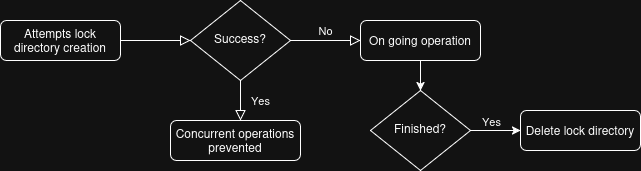

The diagram above was exported from draw.io. Its source (the exported page's mxGraphModel, read from the mxfile embedded in the PNG):
<mxGraphModel dx="927" dy="570" grid="1" gridSize="10" guides="1" tooltips="1" connect="1" arrows="1" fold="1" page="1" pageScale="1" pageWidth="827" pageHeight="1169" math="0" shadow="0">
  <root>
    <mxCell id="WIyWlLk6GJQsqaUBKTNV-0" />
    <mxCell id="WIyWlLk6GJQsqaUBKTNV-1" parent="WIyWlLk6GJQsqaUBKTNV-0" />
    <mxCell id="WIyWlLk6GJQsqaUBKTNV-2" value="" style="rounded=0;html=1;jettySize=auto;orthogonalLoop=1;fontSize=11;endArrow=block;endFill=0;endSize=8;strokeWidth=1;shadow=0;labelBackgroundColor=none;edgeStyle=orthogonalEdgeStyle;" parent="WIyWlLk6GJQsqaUBKTNV-1" source="WIyWlLk6GJQsqaUBKTNV-3" target="WIyWlLk6GJQsqaUBKTNV-6" edge="1">
      <mxGeometry relative="1" as="geometry" />
    </mxCell>
    <mxCell id="WIyWlLk6GJQsqaUBKTNV-3" value="Attempts lock directory creation" style="rounded=1;whiteSpace=wrap;html=1;fontSize=12;glass=0;strokeWidth=1;shadow=0;" parent="WIyWlLk6GJQsqaUBKTNV-1" vertex="1">
      <mxGeometry x="160" y="80" width="120" height="40" as="geometry" />
    </mxCell>
    <mxCell id="WIyWlLk6GJQsqaUBKTNV-4" value="Yes" style="rounded=0;html=1;jettySize=auto;orthogonalLoop=1;fontSize=11;endArrow=block;endFill=0;endSize=8;strokeWidth=1;shadow=0;labelBackgroundColor=none;edgeStyle=orthogonalEdgeStyle;" parent="WIyWlLk6GJQsqaUBKTNV-1" source="WIyWlLk6GJQsqaUBKTNV-6" edge="1">
      <mxGeometry y="20" relative="1" as="geometry">
        <mxPoint as="offset" />
        <mxPoint x="400" y="180" as="targetPoint" />
      </mxGeometry>
    </mxCell>
    <mxCell id="WIyWlLk6GJQsqaUBKTNV-5" value="No" style="edgeStyle=orthogonalEdgeStyle;rounded=0;html=1;jettySize=auto;orthogonalLoop=1;fontSize=11;endArrow=block;endFill=0;endSize=8;strokeWidth=1;shadow=0;labelBackgroundColor=none;" parent="WIyWlLk6GJQsqaUBKTNV-1" source="WIyWlLk6GJQsqaUBKTNV-6" target="WIyWlLk6GJQsqaUBKTNV-7" edge="1">
      <mxGeometry y="10" relative="1" as="geometry">
        <mxPoint as="offset" />
      </mxGeometry>
    </mxCell>
    <mxCell id="WIyWlLk6GJQsqaUBKTNV-6" value="Success?" style="rhombus;whiteSpace=wrap;html=1;shadow=0;fontFamily=Helvetica;fontSize=12;align=center;strokeWidth=1;spacing=6;spacingTop=-4;" parent="WIyWlLk6GJQsqaUBKTNV-1" vertex="1">
      <mxGeometry x="350" y="60" width="100" height="80" as="geometry" />
    </mxCell>
    <mxCell id="yZu7XToo3MMuEnCFo2jX-4" style="edgeStyle=orthogonalEdgeStyle;rounded=0;orthogonalLoop=1;jettySize=auto;html=1;exitX=0.5;exitY=1;exitDx=0;exitDy=0;entryX=0.5;entryY=0;entryDx=0;entryDy=0;" edge="1" parent="WIyWlLk6GJQsqaUBKTNV-1" source="WIyWlLk6GJQsqaUBKTNV-7" target="yZu7XToo3MMuEnCFo2jX-3">
      <mxGeometry relative="1" as="geometry" />
    </mxCell>
    <mxCell id="WIyWlLk6GJQsqaUBKTNV-7" value="On going operation" style="rounded=1;whiteSpace=wrap;html=1;fontSize=12;glass=0;strokeWidth=1;shadow=0;" parent="WIyWlLk6GJQsqaUBKTNV-1" vertex="1">
      <mxGeometry x="520" y="80" width="120" height="40" as="geometry" />
    </mxCell>
    <mxCell id="WIyWlLk6GJQsqaUBKTNV-11" value="Concurrent operations prevented" style="rounded=1;whiteSpace=wrap;html=1;fontSize=12;glass=0;strokeWidth=1;shadow=0;" parent="WIyWlLk6GJQsqaUBKTNV-1" vertex="1">
      <mxGeometry x="330" y="180" width="130" height="40" as="geometry" />
    </mxCell>
    <mxCell id="yZu7XToo3MMuEnCFo2jX-6" style="edgeStyle=orthogonalEdgeStyle;rounded=0;orthogonalLoop=1;jettySize=auto;html=1;exitX=1;exitY=0.5;exitDx=0;exitDy=0;entryX=0;entryY=0.5;entryDx=0;entryDy=0;" edge="1" parent="WIyWlLk6GJQsqaUBKTNV-1" source="yZu7XToo3MMuEnCFo2jX-3" target="yZu7XToo3MMuEnCFo2jX-5">
      <mxGeometry relative="1" as="geometry" />
    </mxCell>
    <mxCell id="yZu7XToo3MMuEnCFo2jX-7" value="Yes" style="edgeLabel;html=1;align=center;verticalAlign=middle;resizable=0;points=[];" vertex="1" connectable="0" parent="yZu7XToo3MMuEnCFo2jX-6">
      <mxGeometry x="-0.3587" relative="1" as="geometry">
        <mxPoint x="4" y="-10" as="offset" />
      </mxGeometry>
    </mxCell>
    <mxCell id="yZu7XToo3MMuEnCFo2jX-3" value="Finished?" style="rhombus;whiteSpace=wrap;html=1;shadow=0;fontFamily=Helvetica;fontSize=12;align=center;strokeWidth=1;spacing=6;spacingTop=-4;" vertex="1" parent="WIyWlLk6GJQsqaUBKTNV-1">
      <mxGeometry x="530" y="150" width="100" height="80" as="geometry" />
    </mxCell>
    <mxCell id="yZu7XToo3MMuEnCFo2jX-5" value="Delete lock directory" style="rounded=1;whiteSpace=wrap;html=1;fontSize=12;glass=0;strokeWidth=1;shadow=0;" vertex="1" parent="WIyWlLk6GJQsqaUBKTNV-1">
      <mxGeometry x="680" y="170" width="120" height="40" as="geometry" />
    </mxCell>
  </root>
</mxGraphModel>